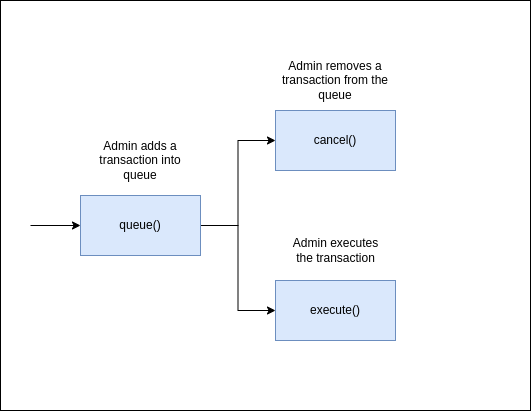

The diagram above was exported from draw.io. Its source (the exported page's mxGraphModel, read from the mxfile embedded in the PNG):
<mxGraphModel dx="898" dy="1239" grid="1" gridSize="10" guides="1" tooltips="1" connect="1" arrows="1" fold="1" page="1" pageScale="1" pageWidth="827" pageHeight="1169" math="0" shadow="0">
  <root>
    <mxCell id="0" />
    <mxCell id="1" parent="0" />
    <mxCell id="hKnk_zx3z7DZ_IxTOnw6-1" value="" style="rounded=0;whiteSpace=wrap;html=1;" parent="1" vertex="1">
      <mxGeometry x="10" y="360" width="530" height="410" as="geometry" />
    </mxCell>
    <mxCell id="hKnk_zx3z7DZ_IxTOnw6-10" style="edgeStyle=orthogonalEdgeStyle;rounded=0;orthogonalLoop=1;jettySize=auto;html=1;entryX=0;entryY=0.5;entryDx=0;entryDy=0;" parent="1" source="hKnk_zx3z7DZ_IxTOnw6-2" target="hKnk_zx3z7DZ_IxTOnw6-9" edge="1">
      <mxGeometry relative="1" as="geometry" />
    </mxCell>
    <mxCell id="GyMD96oVmVzZFtQwqrZP-1" style="edgeStyle=orthogonalEdgeStyle;rounded=0;orthogonalLoop=1;jettySize=auto;html=1;exitX=1;exitY=0.5;exitDx=0;exitDy=0;entryX=0;entryY=0.5;entryDx=0;entryDy=0;" edge="1" parent="1" source="hKnk_zx3z7DZ_IxTOnw6-2" target="hKnk_zx3z7DZ_IxTOnw6-5">
      <mxGeometry relative="1" as="geometry" />
    </mxCell>
    <mxCell id="hKnk_zx3z7DZ_IxTOnw6-2" value="queue()" style="rounded=0;whiteSpace=wrap;html=1;fillColor=#dae8fc;strokeColor=#6c8ebf;" parent="1" vertex="1">
      <mxGeometry x="90" y="555" width="120" height="60" as="geometry" />
    </mxCell>
    <mxCell id="hKnk_zx3z7DZ_IxTOnw6-3" value="" style="endArrow=classic;html=1;rounded=0;entryX=0;entryY=0.5;entryDx=0;entryDy=0;" parent="1" target="hKnk_zx3z7DZ_IxTOnw6-2" edge="1">
      <mxGeometry width="50" height="50" relative="1" as="geometry">
        <mxPoint x="40" y="585" as="sourcePoint" />
        <mxPoint x="460" y="600" as="targetPoint" />
      </mxGeometry>
    </mxCell>
    <mxCell id="hKnk_zx3z7DZ_IxTOnw6-4" value="Admin adds a transaction into queue" style="text;html=1;strokeColor=none;fillColor=none;align=center;verticalAlign=middle;whiteSpace=wrap;rounded=0;" parent="1" vertex="1">
      <mxGeometry x="105" y="500" width="90" height="40" as="geometry" />
    </mxCell>
    <mxCell id="hKnk_zx3z7DZ_IxTOnw6-5" value="cancel()" style="rounded=0;whiteSpace=wrap;html=1;fillColor=#dae8fc;strokeColor=#6c8ebf;" parent="1" vertex="1">
      <mxGeometry x="285" y="470" width="120" height="60" as="geometry" />
    </mxCell>
    <mxCell id="hKnk_zx3z7DZ_IxTOnw6-9" value="execute()" style="rounded=0;whiteSpace=wrap;html=1;fillColor=#dae8fc;strokeColor=#6c8ebf;" parent="1" vertex="1">
      <mxGeometry x="285" y="640" width="120" height="60" as="geometry" />
    </mxCell>
    <mxCell id="hKnk_zx3z7DZ_IxTOnw6-15" value="Admin removes a transaction from the queue" style="text;html=1;strokeColor=none;fillColor=none;align=center;verticalAlign=middle;whiteSpace=wrap;rounded=0;" parent="1" vertex="1">
      <mxGeometry x="290" y="420" width="110" height="40" as="geometry" />
    </mxCell>
    <mxCell id="hKnk_zx3z7DZ_IxTOnw6-17" value="Admin executes the transaction" style="text;html=1;strokeColor=none;fillColor=none;align=center;verticalAlign=middle;whiteSpace=wrap;rounded=0;" parent="1" vertex="1">
      <mxGeometry x="292.5" y="590" width="105" height="40" as="geometry" />
    </mxCell>
  </root>
</mxGraphModel>